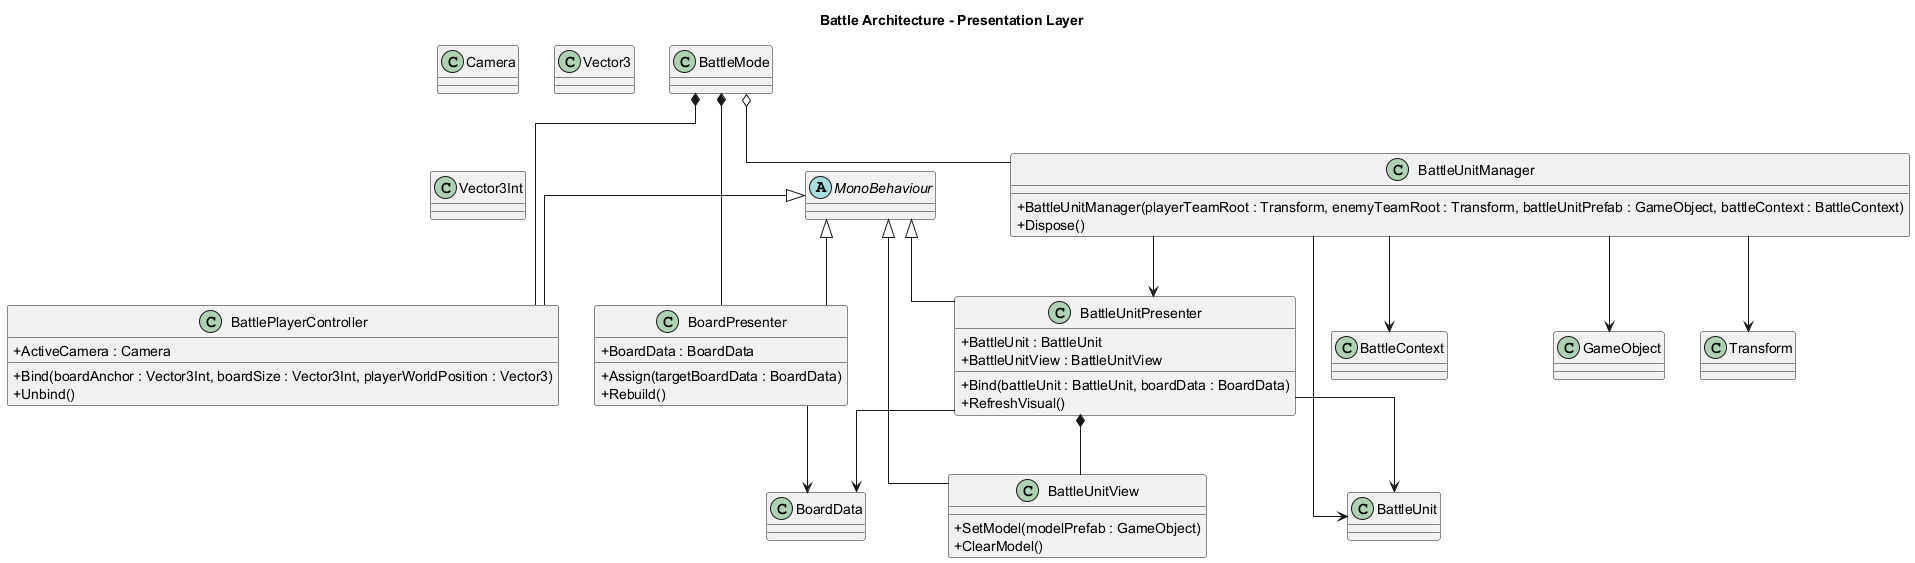

The diagram above was rendered by PlantUML. Its source (embedded in the PNG):
@startuml Erelia_Battle_Presentation
skinparam classAttributeIconSize 0
skinparam shadowing false
skinparam linetype ortho

title Battle Architecture - Presentation Layer

abstract class MonoBehaviour
class GameObject
class Transform
class Camera
class Vector3
class Vector3Int

class BattleMode
class BattleContext
class BattleUnit
class BoardData

class BoardPresenter {
  +BoardData : BoardData
  +Assign(targetBoardData : BoardData)
  +Rebuild()
}

class BattlePlayerController {
  +ActiveCamera : Camera
  +Bind(boardAnchor : Vector3Int, boardSize : Vector3Int, playerWorldPosition : Vector3)
  +Unbind()
}

class BattleUnitView {
  +SetModel(modelPrefab : GameObject)
  +ClearModel()
}

class BattleUnitPresenter {
  +BattleUnit : BattleUnit
  +BattleUnitView : BattleUnitView
  +Bind(battleUnit : BattleUnit, boardData : BoardData)
  +RefreshVisual()
}

class BattleUnitManager {
  +BattleUnitManager(playerTeamRoot : Transform, enemyTeamRoot : Transform, battleUnitPrefab : GameObject, battleContext : BattleContext)
  +Dispose()
}

MonoBehaviour <|-- BoardPresenter
MonoBehaviour <|-- BattlePlayerController
MonoBehaviour <|-- BattleUnitView
MonoBehaviour <|-- BattleUnitPresenter

BattleMode *-- BoardPresenter
BattleMode *-- BattlePlayerController
BattleMode o-- BattleUnitManager

BattleUnitManager --> BattleContext
BattleUnitManager --> BattleUnit
BattleUnitManager --> BattleUnitPresenter
BattleUnitManager --> Transform
BattleUnitManager --> GameObject

BattleUnitPresenter *-- BattleUnitView
BattleUnitPresenter --> BattleUnit
BattleUnitPresenter --> BoardData

BoardPresenter --> BoardData

@enduml